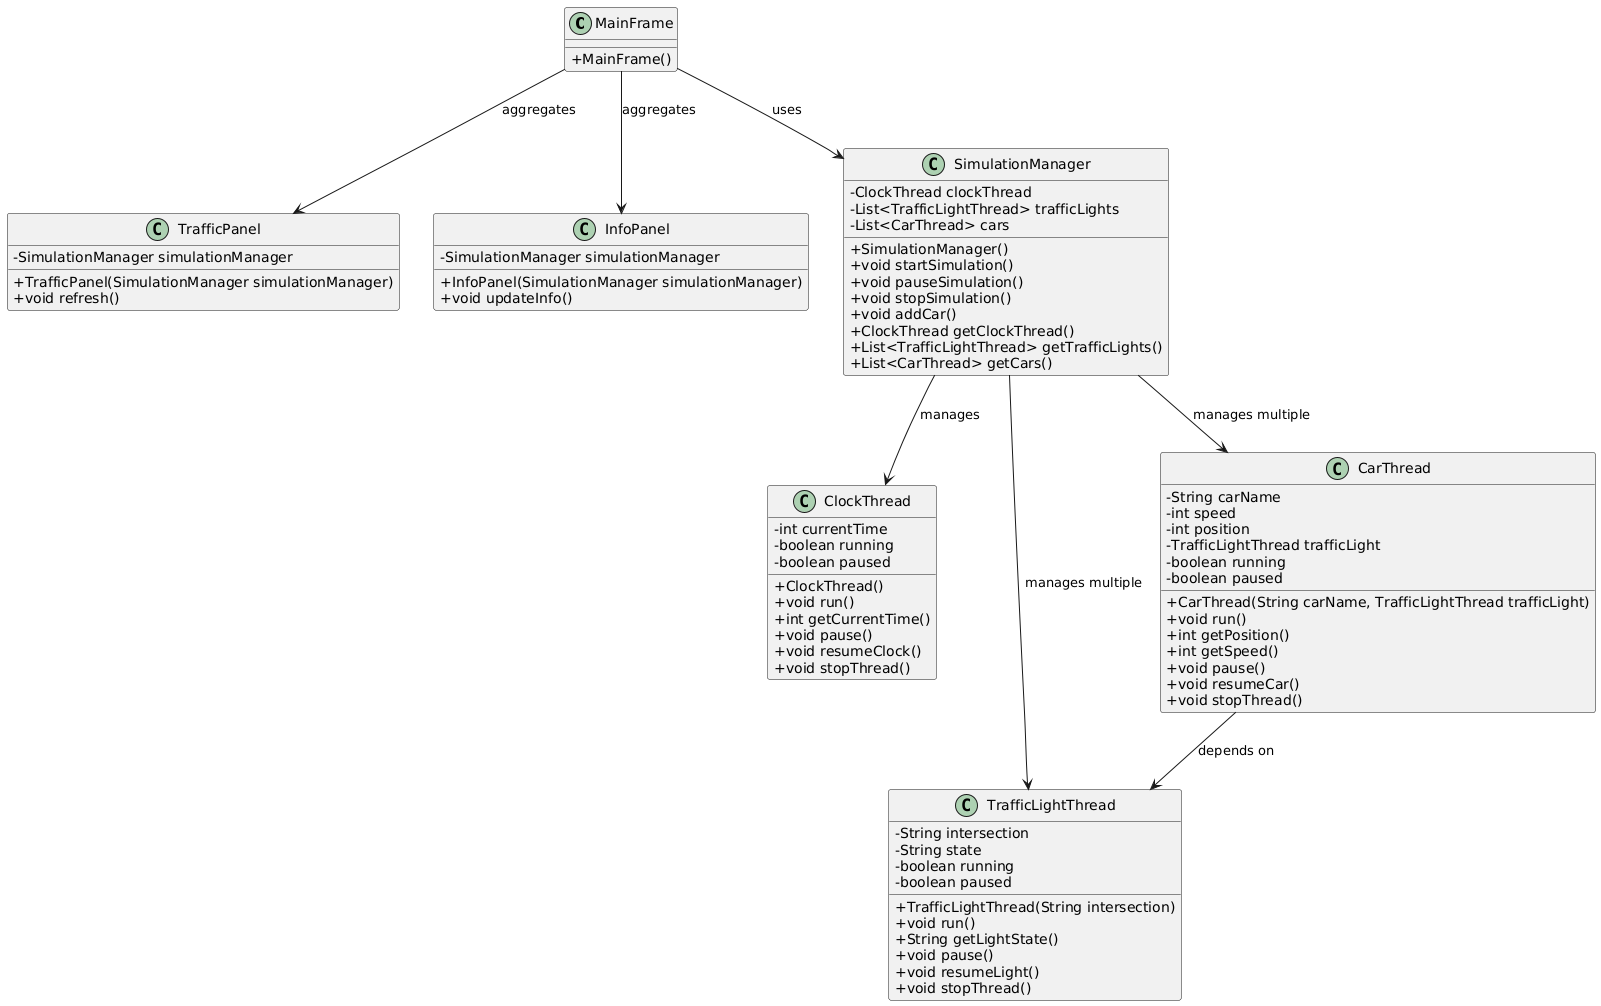

The diagram above was rendered by PlantUML. Its source (embedded in the PNG):
@startuml
skinparam classAttributeIconSize 0

class MainFrame {
    + MainFrame()
}

class TrafficPanel {
    - SimulationManager simulationManager
    + TrafficPanel(SimulationManager simulationManager)
    + void refresh()
}

class InfoPanel {
    - SimulationManager simulationManager
    + InfoPanel(SimulationManager simulationManager)
    + void updateInfo()
}

class SimulationManager {
    - ClockThread clockThread
    - List<TrafficLightThread> trafficLights
    - List<CarThread> cars
    + SimulationManager()
    + void startSimulation()
    + void pauseSimulation()
    + void stopSimulation()
    + void addCar()
    + ClockThread getClockThread()
    + List<TrafficLightThread> getTrafficLights()
    + List<CarThread> getCars()
}

class ClockThread {
    - int currentTime
    - boolean running
    - boolean paused
    + ClockThread()
    + void run()
    + int getCurrentTime()
    + void pause()
    + void resumeClock()
    + void stopThread()
}

class TrafficLightThread {
    - String intersection
    - String state
    - boolean running
    - boolean paused
    + TrafficLightThread(String intersection)
    + void run()
    + String getLightState()
    + void pause()
    + void resumeLight()
    + void stopThread()
}

class CarThread {
    - String carName
    - int speed
    - int position
    - TrafficLightThread trafficLight
    - boolean running
    - boolean paused
    + CarThread(String carName, TrafficLightThread trafficLight)
    + void run()
    + int getPosition()
    + int getSpeed()
    + void pause()
    + void resumeCar()
    + void stopThread()
}

MainFrame --> TrafficPanel : "aggregates"
MainFrame --> InfoPanel : "aggregates"
MainFrame --> SimulationManager : "uses"
SimulationManager --> ClockThread : "manages"
SimulationManager --> TrafficLightThread : "manages multiple"
SimulationManager --> CarThread : "manages multiple"
CarThread --> TrafficLightThread : "depends on"
@enduml